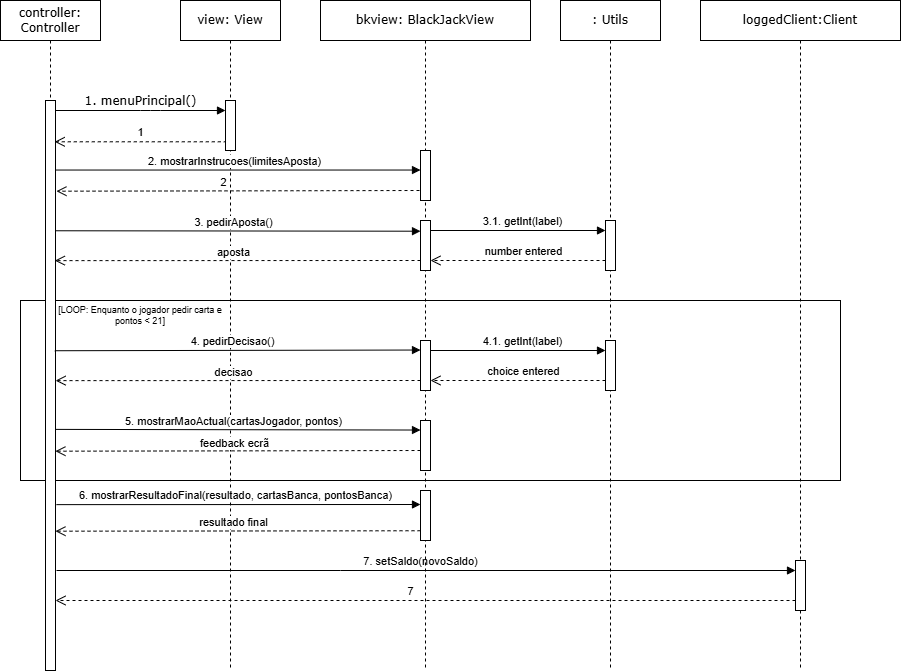

The diagram above was exported from draw.io. Its source (the exported page's mxGraphModel, read from the mxfile embedded in the PNG):
<mxGraphModel dx="1212" dy="814" grid="1" gridSize="10" guides="1" tooltips="1" connect="1" arrows="1" fold="1" page="1" pageScale="1" pageWidth="827" pageHeight="1169" math="0" shadow="0">
  <root>
    <mxCell id="0" />
    <mxCell id="1" parent="0" />
    <mxCell id="_60pTjboF183KtxWv3Ku-1" parent="1" style="rounded=0;whiteSpace=wrap;html=1;fillColor=none;" value="" vertex="1">
      <mxGeometry height="180" width="820" x="120" y="380" as="geometry" />
    </mxCell>
    <mxCell id="31lGr_0k1bAiHGrhoCWF-1" parent="1" style="shape=umlLifeline;perimeter=lifelinePerimeter;whiteSpace=wrap;html=1;container=1;collapsible=0;recursiveResize=0;outlineConnect=0;rounded=0;shadow=0;comic=0;labelBackgroundColor=none;strokeWidth=1;fontFamily=Verdana;fontSize=12;align=center;" value="view: View" vertex="1">
      <mxGeometry height="670" width="100" x="280" y="80" as="geometry" />
    </mxCell>
    <mxCell id="31lGr_0k1bAiHGrhoCWF-2" parent="31lGr_0k1bAiHGrhoCWF-1" style="html=1;points=[];perimeter=orthogonalPerimeter;rounded=0;shadow=0;comic=0;labelBackgroundColor=none;strokeWidth=1;fontFamily=Verdana;fontSize=12;align=center;" value="" vertex="1">
      <mxGeometry height="50" width="10" x="45" y="100" as="geometry" />
    </mxCell>
    <mxCell id="31lGr_0k1bAiHGrhoCWF-6" parent="1" style="shape=umlLifeline;perimeter=lifelinePerimeter;whiteSpace=wrap;html=1;container=1;collapsible=0;recursiveResize=0;outlineConnect=0;rounded=0;shadow=0;comic=0;labelBackgroundColor=none;strokeWidth=1;fontFamily=Verdana;fontSize=12;align=center;" value=": Utils" vertex="1">
      <mxGeometry height="670" width="100" x="660" y="80" as="geometry" />
    </mxCell>
    <mxCell id="31lGr_0k1bAiHGrhoCWF-7" parent="31lGr_0k1bAiHGrhoCWF-6" style="html=1;points=[];perimeter=orthogonalPerimeter;outlineConnect=0;targetShapes=umlLifeline;portConstraint=eastwest;newEdgeStyle={&quot;edgeStyle&quot;:&quot;elbowEdgeStyle&quot;,&quot;elbow&quot;:&quot;vertical&quot;,&quot;curved&quot;:0,&quot;rounded&quot;:0};" value="" vertex="1">
      <mxGeometry height="50" width="10" x="45" y="220" as="geometry" />
    </mxCell>
    <mxCell id="31lGr_0k1bAiHGrhoCWF-26" edge="1" parent="31lGr_0k1bAiHGrhoCWF-6" style="html=1;verticalAlign=bottom;endArrow=block;edgeStyle=elbowEdgeStyle;elbow=vertical;curved=0;rounded=0;" target="31lGr_0k1bAiHGrhoCWF-7" value="3.1. getInt(label)">
      <mxGeometry relative="1" width="80" x="0.0552" as="geometry">
        <mxPoint as="offset" />
        <Array as="points">
          <mxPoint x="-40.5" y="230" />
        </Array>
        <mxPoint x="-130" y="229.9999999999999" as="sourcePoint" />
        <mxPoint x="40" y="230" as="targetPoint" />
      </mxGeometry>
    </mxCell>
    <mxCell id="_60pTjboF183KtxWv3Ku-3" parent="31lGr_0k1bAiHGrhoCWF-6" style="html=1;points=[];perimeter=orthogonalPerimeter;outlineConnect=0;targetShapes=umlLifeline;portConstraint=eastwest;newEdgeStyle={&quot;edgeStyle&quot;:&quot;elbowEdgeStyle&quot;,&quot;elbow&quot;:&quot;vertical&quot;,&quot;curved&quot;:0,&quot;rounded&quot;:0};" value="" vertex="1">
      <mxGeometry height="50" width="10" x="45" y="340" as="geometry" />
    </mxCell>
    <mxCell id="31lGr_0k1bAiHGrhoCWF-12" parent="1" style="shape=umlLifeline;perimeter=lifelinePerimeter;whiteSpace=wrap;html=1;container=1;collapsible=0;recursiveResize=0;outlineConnect=0;rounded=0;shadow=0;comic=0;labelBackgroundColor=none;strokeWidth=1;fontFamily=Verdana;fontSize=12;align=center;" value="controller: Controller" vertex="1">
      <mxGeometry height="670" width="100" x="100" y="80" as="geometry" />
    </mxCell>
    <mxCell id="31lGr_0k1bAiHGrhoCWF-13" parent="31lGr_0k1bAiHGrhoCWF-12" style="html=1;points=[];perimeter=orthogonalPerimeter;rounded=0;shadow=0;comic=0;labelBackgroundColor=none;strokeWidth=1;fontFamily=Verdana;fontSize=12;align=center;" value="" vertex="1">
      <mxGeometry height="570" width="10" x="45" y="100" as="geometry" />
    </mxCell>
    <mxCell id="31lGr_0k1bAiHGrhoCWF-21" edge="1" parent="1" source="31lGr_0k1bAiHGrhoCWF-13" style="html=1;verticalAlign=bottom;endArrow=block;labelBackgroundColor=none;fontFamily=Verdana;fontSize=12;edgeStyle=elbowEdgeStyle;elbow=vertical;" value="1. menuPrincipal()">
      <mxGeometry relative="1" as="geometry">
        <Array as="points">
          <mxPoint x="250" y="190" />
          <mxPoint x="300" y="180" />
        </Array>
        <mxPoint x="220" y="190" as="sourcePoint" />
        <mxPoint x="325" y="190" as="targetPoint" />
      </mxGeometry>
    </mxCell>
    <mxCell id="31lGr_0k1bAiHGrhoCWF-28" parent="1" style="shape=umlLifeline;perimeter=lifelinePerimeter;whiteSpace=wrap;html=1;container=1;collapsible=0;recursiveResize=0;outlineConnect=0;rounded=0;shadow=0;comic=0;labelBackgroundColor=none;strokeWidth=1;fontFamily=Verdana;fontSize=12;align=center;" value="loggedClient:Client" vertex="1">
      <mxGeometry height="670" width="200" x="800" y="80" as="geometry" />
    </mxCell>
    <mxCell id="31lGr_0k1bAiHGrhoCWF-29" parent="31lGr_0k1bAiHGrhoCWF-28" style="html=1;points=[];perimeter=orthogonalPerimeter;outlineConnect=0;targetShapes=umlLifeline;portConstraint=eastwest;newEdgeStyle={&quot;edgeStyle&quot;:&quot;elbowEdgeStyle&quot;,&quot;elbow&quot;:&quot;vertical&quot;,&quot;curved&quot;:0,&quot;rounded&quot;:0};" value="" vertex="1">
      <mxGeometry height="50" width="10" x="95" y="560" as="geometry" />
    </mxCell>
    <mxCell id="31lGr_0k1bAiHGrhoCWF-33" edge="1" parent="1" style="html=1;verticalAlign=bottom;endArrow=none;endSize=8;edgeStyle=elbowEdgeStyle;elbow=vertical;curved=0;rounded=0;endFill=0;startArrow=block;startFill=1;" value="7. setSaldo(novoSaldo)">
      <mxGeometry relative="1" x="0.0149" as="geometry">
        <mxPoint as="offset" />
        <Array as="points">
          <mxPoint x="440" y="650" />
          <mxPoint x="290" y="640" />
        </Array>
        <mxPoint x="895" y="650" as="sourcePoint" />
        <mxPoint x="156" y="650" as="targetPoint" />
      </mxGeometry>
    </mxCell>
    <mxCell id="31lGr_0k1bAiHGrhoCWF-3" edge="1" parent="1" style="html=1;verticalAlign=bottom;endArrow=open;dashed=1;endSize=8;edgeStyle=elbowEdgeStyle;elbow=vertical;curved=0;rounded=0;entryX=0.92;entryY=0.071;entryDx=0;entryDy=0;entryPerimeter=0;" value="1">
      <mxGeometry relative="1" as="geometry">
        <mxPoint x="325" y="220" as="sourcePoint" />
        <mxPoint x="154.20000000000005" y="221.47000000000003" as="targetPoint" />
      </mxGeometry>
    </mxCell>
    <mxCell id="31lGr_0k1bAiHGrhoCWF-37" edge="1" parent="1" style="html=1;verticalAlign=bottom;endArrow=block;edgeStyle=elbowEdgeStyle;elbow=vertical;curved=0;rounded=0;exitX=0.993;exitY=0.315;exitDx=0;exitDy=0;exitPerimeter=0;" value="3. pedirAposta()">
      <mxGeometry relative="1" width="80" x="-0.0245" as="geometry">
        <mxPoint as="offset" />
        <mxPoint x="154.93000000000006" y="310.26000000000005" as="sourcePoint" />
        <mxPoint x="520" y="310.261724137931" as="targetPoint" />
      </mxGeometry>
    </mxCell>
    <mxCell id="31lGr_0k1bAiHGrhoCWF-43" edge="1" parent="1" source="31lGr_0k1bAiHGrhoCWF-29" style="html=1;verticalAlign=bottom;endArrow=open;dashed=1;endSize=8;edgeStyle=elbowEdgeStyle;elbow=vertical;curved=0;rounded=0;entryX=1.004;entryY=0.876;entryDx=0;entryDy=0;entryPerimeter=0;" target="31lGr_0k1bAiHGrhoCWF-13" value="7">
      <mxGeometry relative="1" x="0.0396" as="geometry">
        <mxPoint as="offset" />
        <Array as="points">
          <mxPoint x="888.89" y="680" />
        </Array>
        <mxPoint x="890" y="679" as="sourcePoint" />
        <mxPoint x="160" y="680" as="targetPoint" />
      </mxGeometry>
    </mxCell>
    <mxCell id="31lGr_0k1bAiHGrhoCWF-36" edge="1" parent="1" style="html=1;verticalAlign=bottom;endArrow=open;dashed=1;endSize=8;edgeStyle=elbowEdgeStyle;elbow=vertical;curved=0;rounded=0;entryX=1.093;entryY=0.161;entryDx=0;entryDy=0;entryPerimeter=0;" target="31lGr_0k1bAiHGrhoCWF-13" value="2">
      <mxGeometry relative="1" x="0.0801" as="geometry">
        <mxPoint as="offset" />
        <mxPoint x="519" y="270.000909090909" as="sourcePoint" />
        <mxPoint x="160" y="270.17999999999995" as="targetPoint" />
      </mxGeometry>
    </mxCell>
    <mxCell id="31lGr_0k1bAiHGrhoCWF-24" parent="1" style="shape=umlLifeline;perimeter=lifelinePerimeter;whiteSpace=wrap;html=1;container=1;collapsible=0;recursiveResize=0;outlineConnect=0;rounded=0;shadow=0;comic=0;labelBackgroundColor=none;strokeWidth=1;fontFamily=Verdana;fontSize=12;align=center;" value="bkview: BlackJackView" vertex="1">
      <mxGeometry height="670" width="210" x="420" y="80" as="geometry" />
    </mxCell>
    <mxCell id="31lGr_0k1bAiHGrhoCWF-42" edge="1" parent="31lGr_0k1bAiHGrhoCWF-24" style="html=1;verticalAlign=bottom;endArrow=open;dashed=1;endSize=8;edgeStyle=elbowEdgeStyle;elbow=vertical;curved=0;rounded=0;entryX=0.995;entryY=0.756;entryDx=0;entryDy=0;entryPerimeter=0;" target="31lGr_0k1bAiHGrhoCWF-13" value="resultado final">
      <mxGeometry relative="1" x="0.0252" as="geometry">
        <mxPoint as="offset" />
        <mxPoint x="100" y="530.2371428571429" as="sourcePoint" />
        <mxPoint x="-258.72" y="530" as="targetPoint" />
      </mxGeometry>
    </mxCell>
    <mxCell id="31lGr_0k1bAiHGrhoCWF-15" edge="1" parent="31lGr_0k1bAiHGrhoCWF-24" source="31lGr_0k1bAiHGrhoCWF-13" style="html=1;verticalAlign=bottom;endArrow=block;edgeStyle=elbowEdgeStyle;elbow=vertical;curved=0;rounded=0;exitX=1.093;exitY=0.709;exitDx=0;exitDy=0;exitPerimeter=0;" value="6. mostrarResultadoFinal(resultado, cartasBanca, pontosBanca)">
      <mxGeometry relative="1" width="80" x="-0.0195" as="geometry">
        <mxPoint as="offset" />
        <Array as="points">
          <mxPoint x="96" y="504" />
        </Array>
        <mxPoint x="-259" y="504" as="sourcePoint" />
        <mxPoint x="100" y="504" as="targetPoint" />
      </mxGeometry>
    </mxCell>
    <mxCell id="31lGr_0k1bAiHGrhoCWF-40" edge="1" parent="31lGr_0k1bAiHGrhoCWF-24" source="31lGr_0k1bAiHGrhoCWF-13" style="html=1;verticalAlign=bottom;endArrow=block;edgeStyle=elbowEdgeStyle;elbow=vertical;curved=0;rounded=0;exitX=1.028;exitY=0.577;exitDx=0;exitDy=0;exitPerimeter=0;" value="5. mostrarMaoActual(cartasJogador, pontos)">
      <mxGeometry relative="1" width="80" x="-0.0252" as="geometry">
        <mxPoint as="offset" />
        <mxPoint x="-259.98" y="429.96000000000004" as="sourcePoint" />
        <mxPoint x="100" y="430.18" as="targetPoint" />
      </mxGeometry>
    </mxCell>
    <mxCell id="31lGr_0k1bAiHGrhoCWF-48" edge="1" parent="31lGr_0k1bAiHGrhoCWF-24" style="html=1;verticalAlign=bottom;endArrow=open;dashed=1;endSize=8;edgeStyle=elbowEdgeStyle;elbow=vertical;curved=0;rounded=0;entryX=1.009;entryY=0.491;entryDx=0;entryDy=0;entryPerimeter=0;" target="31lGr_0k1bAiHGrhoCWF-13" value="decisao">
      <mxGeometry relative="1" x="0.0226" y="1" as="geometry">
        <mxPoint as="offset" />
        <mxPoint x="100" y="380" as="sourcePoint" />
        <mxPoint x="-260" y="380" as="targetPoint" />
      </mxGeometry>
    </mxCell>
    <mxCell id="31lGr_0k1bAiHGrhoCWF-39" edge="1" parent="31lGr_0k1bAiHGrhoCWF-24" source="31lGr_0k1bAiHGrhoCWF-13" style="html=1;verticalAlign=bottom;endArrow=block;edgeStyle=elbowEdgeStyle;elbow=vertical;curved=0;rounded=0;exitX=0.933;exitY=0.439;exitDx=0;exitDy=0;exitPerimeter=0;" value="4. pedirDecisao()">
      <mxGeometry relative="1" width="80" x="-0.0249" as="geometry">
        <mxPoint as="offset" />
        <mxPoint x="-258.74" y="350.06" as="sourcePoint" />
        <mxPoint x="100" y="349.9957142857143" as="targetPoint" />
      </mxGeometry>
    </mxCell>
    <mxCell id="31lGr_0k1bAiHGrhoCWF-49" edge="1" parent="31lGr_0k1bAiHGrhoCWF-24" style="html=1;verticalAlign=bottom;endArrow=open;dashed=1;endSize=8;edgeStyle=elbowEdgeStyle;elbow=vertical;curved=0;rounded=0;entryX=0.991;entryY=0.615;entryDx=0;entryDy=0;entryPerimeter=0;" target="31lGr_0k1bAiHGrhoCWF-13" value="feedback ecrã">
      <mxGeometry relative="1" x="0.0226" y="1" as="geometry">
        <mxPoint as="offset" />
        <mxPoint x="100" y="450" as="sourcePoint" />
        <mxPoint x="-260" y="450" as="targetPoint" />
      </mxGeometry>
    </mxCell>
    <mxCell id="31lGr_0k1bAiHGrhoCWF-50" parent="31lGr_0k1bAiHGrhoCWF-24" style="html=1;points=[];perimeter=orthogonalPerimeter;rounded=0;shadow=0;comic=0;labelBackgroundColor=none;strokeWidth=1;fontFamily=Verdana;fontSize=12;align=center;" value="" vertex="1">
      <mxGeometry height="50" width="10" x="100" y="150" as="geometry" />
    </mxCell>
    <mxCell id="31lGr_0k1bAiHGrhoCWF-51" parent="31lGr_0k1bAiHGrhoCWF-24" style="html=1;points=[];perimeter=orthogonalPerimeter;rounded=0;shadow=0;comic=0;labelBackgroundColor=none;strokeWidth=1;fontFamily=Verdana;fontSize=12;align=center;" value="" vertex="1">
      <mxGeometry height="50" width="10" x="100" y="220" as="geometry" />
    </mxCell>
    <mxCell id="31lGr_0k1bAiHGrhoCWF-52" parent="31lGr_0k1bAiHGrhoCWF-24" style="html=1;points=[];perimeter=orthogonalPerimeter;rounded=0;shadow=0;comic=0;labelBackgroundColor=none;strokeWidth=1;fontFamily=Verdana;fontSize=12;align=center;" value="" vertex="1">
      <mxGeometry height="50" width="10" x="100" y="340" as="geometry" />
    </mxCell>
    <mxCell id="31lGr_0k1bAiHGrhoCWF-53" parent="31lGr_0k1bAiHGrhoCWF-24" style="html=1;points=[];perimeter=orthogonalPerimeter;rounded=0;shadow=0;comic=0;labelBackgroundColor=none;strokeWidth=1;fontFamily=Verdana;fontSize=12;align=center;" value="" vertex="1">
      <mxGeometry height="50" width="10" x="100" y="420" as="geometry" />
    </mxCell>
    <mxCell id="31lGr_0k1bAiHGrhoCWF-54" parent="31lGr_0k1bAiHGrhoCWF-24" style="html=1;points=[];perimeter=orthogonalPerimeter;rounded=0;shadow=0;comic=0;labelBackgroundColor=none;strokeWidth=1;fontFamily=Verdana;fontSize=12;align=center;" value="" vertex="1">
      <mxGeometry height="50" width="10" x="100" y="490" as="geometry" />
    </mxCell>
    <mxCell id="31lGr_0k1bAiHGrhoCWF-38" edge="1" parent="31lGr_0k1bAiHGrhoCWF-24" style="html=1;verticalAlign=bottom;endArrow=open;dashed=1;endSize=8;edgeStyle=elbowEdgeStyle;elbow=vertical;curved=0;rounded=0;entryX=0.934;entryY=0.366;entryDx=0;entryDy=0;entryPerimeter=0;" value="aposta">
      <mxGeometry relative="1" x="0.0226" y="1" as="geometry">
        <mxPoint as="offset" />
        <mxPoint x="100" y="259.99724137931037" as="sourcePoint" />
        <mxPoint x="-265.65999999999997" y="260.1" as="targetPoint" />
      </mxGeometry>
    </mxCell>
    <mxCell id="_60pTjboF183KtxWv3Ku-4" edge="1" parent="31lGr_0k1bAiHGrhoCWF-24" style="html=1;verticalAlign=bottom;endArrow=block;edgeStyle=elbowEdgeStyle;elbow=vertical;curved=0;rounded=0;" value="4.1. getInt(label)">
      <mxGeometry relative="1" width="80" x="0.0552" as="geometry">
        <mxPoint as="offset" />
        <Array as="points">
          <mxPoint x="199.5" y="350.0000000000001" />
        </Array>
        <mxPoint x="110" y="350" as="sourcePoint" />
        <mxPoint x="285" y="350.0000000000001" as="targetPoint" />
      </mxGeometry>
    </mxCell>
    <mxCell id="_60pTjboF183KtxWv3Ku-5" edge="1" parent="31lGr_0k1bAiHGrhoCWF-24" style="html=1;verticalAlign=bottom;endArrow=open;dashed=1;endSize=8;edgeStyle=elbowEdgeStyle;elbow=vertical;curved=0;rounded=0;" value="choice entered">
      <mxGeometry relative="1" x="-0.0608" as="geometry">
        <mxPoint as="offset" />
        <Array as="points">
          <mxPoint x="240" y="380" />
          <mxPoint x="230" y="370" />
        </Array>
        <mxPoint x="285" y="380" as="sourcePoint" />
        <mxPoint x="110" y="379.9999999999999" as="targetPoint" />
      </mxGeometry>
    </mxCell>
    <mxCell id="31lGr_0k1bAiHGrhoCWF-8" edge="1" parent="1" source="31lGr_0k1bAiHGrhoCWF-7" style="html=1;verticalAlign=bottom;endArrow=open;dashed=1;endSize=8;edgeStyle=elbowEdgeStyle;elbow=vertical;curved=0;rounded=0;" value="number entered">
      <mxGeometry relative="1" x="-0.0608" as="geometry">
        <mxPoint as="offset" />
        <Array as="points">
          <mxPoint x="660" y="340" />
          <mxPoint x="650" y="330" />
        </Array>
        <mxPoint x="700" y="340" as="sourcePoint" />
        <mxPoint x="530" y="339.9999999999999" as="targetPoint" />
      </mxGeometry>
    </mxCell>
    <mxCell id="31lGr_0k1bAiHGrhoCWF-14" edge="1" parent="1" source="31lGr_0k1bAiHGrhoCWF-13" style="html=1;verticalAlign=bottom;endArrow=block;edgeStyle=elbowEdgeStyle;elbow=vertical;curved=0;rounded=0;exitX=1.013;exitY=0.122;exitDx=0;exitDy=0;exitPerimeter=0;" value="2. mostrarInstrucoes(limitesAposta)">
      <mxGeometry relative="1" width="80" x="-0.0241" as="geometry">
        <mxPoint as="offset" />
        <mxPoint x="161" y="250" as="sourcePoint" />
        <mxPoint x="520" y="250.090909090909" as="targetPoint" />
      </mxGeometry>
    </mxCell>
    <mxCell id="_60pTjboF183KtxWv3Ku-2" parent="1" style="text;html=1;whiteSpace=wrap;strokeColor=none;fillColor=none;align=center;verticalAlign=middle;rounded=0;fontSize=9;" value="[LOOP: Enquanto o jogador pedir carta e pontos &amp;lt; 21]" vertex="1">
      <mxGeometry height="30" width="180" x="150" y="380" as="geometry" />
    </mxCell>
  </root>
</mxGraphModel>